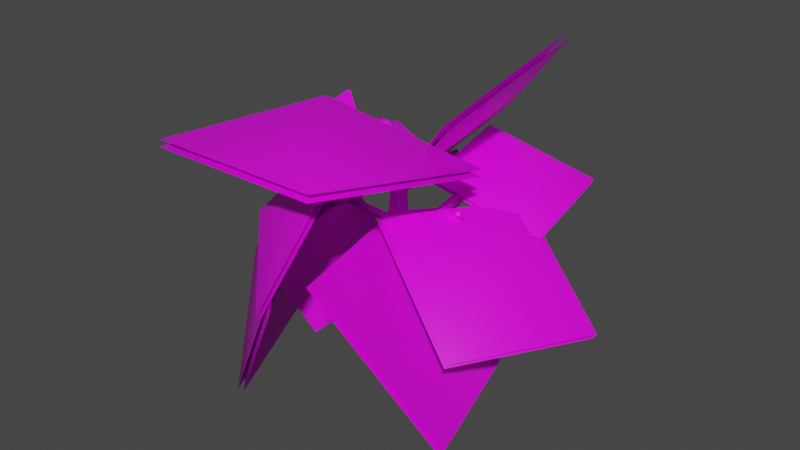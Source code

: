# Source: fe_canopy_01_8-3-nudge.blend  (saved by Blender 3.0.42; exported with 4.5.12 LTS)
import bpy
from mathutils import Matrix  # noqa: F401  (used for matrix-valued properties, if any)

bpy.ops.wm.read_factory_settings(use_empty=True)
scene = bpy.context.scene
scene.name = 'Scene'

# ---- images (referenced by path relative to the original .blend; pixels are not part of the script)
import os
ASSET_DIR = os.environ.get("B2B_ASSET_DIR", "")  # directory of the original .blend (textures are referenced by path, not embedded)
HERE = os.path.dirname(os.path.abspath(__file__))  # packed textures are extracted next to this script under _unpacked/

def load_image(name, relpath, width, height, colorspace="sRGB"):
    """Load a texture the original file referenced (path relative to the .blend, or extracted next to this script)."""
    p = next((c for c in (os.path.join(HERE, relpath), os.path.join(ASSET_DIR, relpath)) if relpath and os.path.exists(c)), "")
    if p:
        img = bpy.data.images.load(p, check_existing=True)
        img.name = name
    else:  # same state as the original file: an image datablock whose file is absent (Cycles renders it pink)
        img = bpy.data.images.new(name, width, height)
        img.source = "FILE"
        img.filepath = "//" + (relpath or name)
    img.colorspace_settings.name = colorspace
    return img
img_0x07719003_raster_dds = load_image('0x07719003.raster.dds', '0x07719003.raster.dds', 1024, 1024, 'sRGB')

# ---- materials (node trees are filled in below, after node groups)
mat_material_004 = bpy.data.materials.new('Material.004')
mat_material_004.use_transparent_shadow = False

# ---- material node trees
mat_material_004.use_nodes = True; mat_material_004.node_tree.nodes.clear()
_N = mat_material_004.node_tree.nodes; _L = mat_material_004.node_tree.links
n0 = _N.new('ShaderNodeBsdfPrincipled'); n0.name = 'Principled BSDF'; n0.location = (10, 300)
n0.distribution = 'GGX'
n0.subsurface_method = 'RANDOM_WALK_SKIN'
n0.inputs[3].default_value = 1.45
n0.inputs[27].default_value = (0.0, 0.0, 0.0, 1.0)
n0.inputs[28].default_value = 1.0
n1 = _N.new('ShaderNodeOutputMaterial'); n1.name = 'Material Output'; n1.location = (300, 300)
n2 = _N.new('ShaderNodeTexImage'); n2.name = 'Image Texture'; n2.location = (-280, 275)
n2.image = img_0x07719003_raster_dds
_L.new(n0.outputs[0], n1.inputs[0])
_L.new(n2.outputs[0], n0.inputs[0])
n1.is_active_output = True

# ---- world
world_world = bpy.data.worlds.new('World'); scene.world = world_world
world_world.use_nodes = True; world_world.node_tree.nodes.clear()
_N = world_world.node_tree.nodes; _L = world_world.node_tree.links
n0 = _N.new('ShaderNodeOutputWorld'); n0.name = 'World Output'; n0.location = (300, 300)
n1 = _N.new('ShaderNodeBackground'); n1.name = 'Background'; n1.location = (10, 300)
n1.inputs[0].default_value = (0.05088, 0.05088, 0.05088, 1.0)
_L.new(n1.outputs[0], n0.inputs[0])
n0.is_active_output = True
world_world.color = (0.05088, 0.05088, 0.05088)
world_world.use_sun_shadow = False
world_world.sun_shadow_jitter_overblur = 0.0

# ---- meshes
me_0x07719003_gmdl = bpy.data.meshes.new('0x07719003.gmdl')
me_0x07719003_gmdl.from_pydata([(0.05764, 0.03908, 0.02501), (0.01886, 0.0196, -0.03432), (-0.005227, 0.08951, -0.001922), (0.01115, 0.06654, 0.07489), (-0.03584, -0.2886, 0.06507), (0.02425, -0.2925, 0.02531), (-0.1522, -1.121, 0.2931), (-0.1188, -1.147, 0.2727), (-0.1005, -1.129, 0.3094), (-0.02014, -0.4991, 0.0002444), (0.03046, -0.4441, -0.01601), (0.1894, -0.6175, -0.1025), (0.1051, -0.675, -0.1374), (-0.07397, -0.4328, 0.01561), (-0.08306, -0.2891, -0.038), (-0.01133, -0.2915, -0.04001), (-0.05696, 0.03013, -0.03452), (-0.07066, 0.06092, 0.03422), (-0.09559, -0.2785, 0.02816), (-0.0629, -0.4576, 0.07848), (-0.02014, -0.4991, 0.0002444), (0.1096, -0.7115, -0.03202), (-0.01446, -0.532, 0.06194), (0.06264, -0.4946, 0.054), (0.1966, -0.6548, -0.009162), (0.5639, -0.7002, 0.1071), (0.6125, -0.6746, 0.07764), (0.6013, -0.6578, 0.1185), (-0.3936, -0.6492, 0.1014), (-0.3618, -0.6546, 0.1382), (-0.3886, -0.5923, 0.1201), (0.3354, -0.5258, -0.04833), (0.3461, -0.581, -0.02914), (0.2007, -0.7398, -0.08521), (0.3239, -0.5371, -0.0006234), (0.3799, -0.53, -0.04625), (0.6125, -0.6746, 0.07764), (0.3764, -0.5287, 0.008964), (0.3764, -0.5287, 0.008964), (-0.1044, -0.7871, -0.01039), (-0.1532, -0.7871, 0.0352), (-0.2191, -0.6931, 0.1442), (-0.2719, -0.6638, 0.0875), (-0.2689, -0.6218, 0.1422), (0.02425, -0.2925, 0.02531), (-0.03428, -0.6, 0.4847), (-0.01885, -0.6747, 0.4531), (0.04433, -0.6091, 0.4676), (0.004464, -0.4254, 0.1122), (0.0341, -0.4839, 0.09322), (0.06196, -0.4112, 0.1281), (0.06196, -0.4112, 0.1281), (-0.4131, -0.8592, 0.02178), (-0.4108, -0.8585, -0.05614), (-0.3718, -0.9413, -0.05524), (-0.07728, -0.8211, 0.05102), (-0.1488, -0.8393, 0.03834), (-0.1291, -0.8443, -0.0008398), (-0.1488, -0.8393, 0.03834), (-0.1005, -1.129, 0.3094), (-0.4108, -0.8585, -0.05614), (-0.4108, -0.8585, -0.05614), (-0.3886, -0.5923, 0.1201), (-0.07066, 0.06092, 0.03422), (-0.05696, 0.03013, -0.03452), (0.05764, 0.03908, 0.02501), (0.4318, -0.2771, 0.1139), (0.42, -0.3007, 0.1456), (0.4702, -0.3054, 0.1128), (0.3764, -0.5287, 0.008964), (0.1966, -0.6548, -0.009162), (0.8888, -0.3535, -0.105), (0.2023, -0.4657, 0.1027), (0.5569, -0.0659, 0.222), (0.5641, -0.06767, 0.245), (0.8044, 0.36, 0.001703), (0.118, 0.2478, 0.2096), (0.8959, -0.3553, -0.08231), (0.2095, -0.4675, 0.1257), (0.1107, 0.2495, 0.1866), (0.7972, 0.3618, -0.0213), (0.2653, -0.9806, 0.06692), (0.6184, -0.1238, -0.02922), (0.9282, -0.7544, 0.01064), (0.9431, -0.7577, 0.03779), (1.017, -1.336, -0.3502), (1.371, -0.4792, -0.4462), (0.28, -0.9838, 0.09371), (0.6334, -0.1271, -0.002071), (1.356, -0.4759, -0.4734), (1.002, -1.333, -0.3774), (-0.3094, -1.201, -0.226), (-0.04828, -0.9724, 0.4348), (-0.07617, -1.484, 0.2011), (-0.09327, -1.498, 0.2126), (0.1483, -1.79, -0.2031), (0.4094, -1.562, 0.4578), (-0.3263, -1.214, -0.2146), (-0.06537, -0.9862, 0.4464), (0.4265, -1.548, 0.4462), (0.1654, -1.776, -0.2147), (-0.3916, -0.3424, 0.07738), (-0.01051, -1.402, -0.1108), (-0.683, -0.9679, -0.4333), (-0.7155, -0.9811, -0.4198), (-0.8762, -0.3389, -0.9557), (-0.4953, -1.398, -1.144), (-0.4236, -0.3555, 0.09075), (-0.04298, -1.415, -0.09728), (-0.4628, -1.385, -1.157), (-0.8437, -0.3257, -0.9693), (-0.00269, -0.235, 0.1773), (-0.3417, -0.7591, -0.06269), (-0.4962, -0.3384, 0.1687), (-0.5035, -0.3431, 0.1892), (-0.5431, 0.1512, 0.09714), (-0.8821, -0.3729, -0.1427), (-0.009889, -0.2396, 0.1975), (-0.349, -0.7637, -0.04218), (-0.8748, -0.3682, -0.1632), (-0.5358, 0.1559, 0.07662), (-0.5147, -0.5012, 0.2401), (0.6782, -0.6168, 0.3237), (0.001305, -1.079, 0.7098), (-0.0006421, -1.071, 0.7489), (-0.6468, -1.663, 0.5185), (0.5461, -1.779, 0.6022), (-0.5166, -0.4931, 0.2787), (0.6763, -0.6086, 0.3628), (0.548, -1.787, 0.5631), (-0.6449, -1.671, 0.4794), (0.5981, -0.819, 0.6253), (-0.01787, -0.4787, -0.02445), (0.1396, 0.4114, 0.2924), (0.7557, 0.07108, 0.9421), (0.5746, -0.8222, 0.646), (0.7319, 0.06785, 0.963), (0.1158, 0.4082, 0.3134), (-0.04173, -0.4819, -0.003522), (0.8154, -0.5567, -0.8076), (0.1085, -0.7144, -0.05387), (0.4546, -1.693, 0.06606), (1.162, -1.536, -0.6875), (0.7928, -0.5676, -0.8311), (1.139, -1.547, -0.7113), (0.4317, -1.704, 0.04226), (0.08555, -0.7254, -0.07766), (-0.6009, -0.7079, -0.3891), (-0.09633, -0.5883, 0.0211), (-0.5069, -0.352, 0.458), (-1.011, -0.4717, 0.04785), (-0.5985, -0.6885, -0.3974), (-1.009, -0.4521, 0.03949), (-0.5045, -0.3324, 0.4497), (-0.09394, -0.5686, 0.01273), (-0.414, -1.237, -0.2589), (-0.09637, -0.7388, 0.05817), (0.05227, -0.4578, -0.5326), (-0.2654, -0.9564, -0.8496), (-0.3952, -1.249, -0.2596), (-0.2464, -0.968, -0.8504), (0.07132, -0.4695, -0.5333), (-0.07732, -0.7505, 0.05742)], [], [(0, 1, 2), (4, 5, 3), (3, 5, 0), (6, 7, 8), (9, 10, 12), (10, 11, 12), (15, 10, 14), (13, 14, 10), (1, 16, 2), (16, 17, 2), (17, 3, 2), (3, 0, 2), (19, 18, 13), (18, 14, 13), (22, 20, 21), (20, 12, 21), (10, 23, 11), (23, 24, 11), (25, 26, 27), (28, 29, 30), (33, 11, 32), (11, 31, 32), (11, 24, 31), (24, 34, 31), (35, 36, 32), (32, 36, 25), (35, 37, 26), (37, 27, 26), (27, 38, 25), (38, 32, 25), (12, 39, 21), (39, 40, 21), (41, 42, 9), (13, 9, 42), (9, 22, 41), (19, 43, 22), (22, 43, 41), (13, 42, 19), (19, 42, 43), (23, 10, 44), (44, 10, 15), (45, 46, 47), (19, 48, 18), (48, 4, 18), (49, 5, 50), (50, 4, 48), (48, 49, 45), (49, 46, 45), (50, 47, 49), (49, 47, 46), (48, 45, 51), (51, 45, 47), (52, 53, 54), (55, 40, 56), (39, 55, 57), (7, 57, 8), (57, 55, 8), (57, 7, 58), (58, 7, 6), (6, 59, 56), (55, 56, 59), (52, 40, 60), (40, 39, 60), (54, 61, 57), (39, 57, 61), (57, 56, 54), (40, 52, 56), (56, 52, 54), (42, 41, 28), (41, 29, 28), (28, 62, 42), (43, 42, 62), (41, 43, 29), (43, 30, 29), (12, 11, 33), (21, 40, 33), (33, 40, 55), (24, 21, 33), (4, 3, 18), (17, 18, 3), (18, 63, 14), (63, 16, 14), (1, 15, 64), (14, 64, 15), (5, 15, 65), (15, 1, 65), (22, 48, 19), (33, 32, 24), (24, 32, 34), (31, 35, 32), (34, 32, 37), (66, 67, 68), (31, 34, 66), (34, 67, 66), (34, 69, 67), (69, 68, 67), (37, 35, 68), (31, 66, 35), (35, 66, 68), (21, 70, 22), (70, 23, 22), (49, 22, 23), (9, 13, 10), (23, 5, 49), (5, 4, 50), (48, 22, 49), (12, 33, 39), (33, 55, 39), (71, 72, 73), (74, 75, 76), (77, 75, 74), (78, 74, 76), (77, 74, 78), (73, 72, 79), (80, 73, 79), (71, 73, 80), (81, 82, 83), (84, 85, 86), (87, 85, 84), (88, 84, 86), (87, 84, 88), (83, 82, 89), (90, 83, 89), (81, 83, 90), (91, 92, 93), (94, 95, 96), (97, 95, 94), (98, 94, 96), (97, 94, 98), (93, 92, 99), (100, 93, 99), (91, 93, 100), (101, 102, 103), (104, 105, 106), (107, 105, 104), (108, 104, 106), (107, 104, 108), (103, 102, 109), (110, 103, 109), (101, 103, 110), (111, 112, 113), (114, 115, 116), (117, 115, 114), (118, 114, 116), (117, 114, 118), (113, 112, 119), (120, 113, 119), (111, 113, 120), (121, 122, 123), (124, 125, 126), (127, 125, 124), (128, 124, 126), (127, 124, 128), (123, 122, 129), (130, 123, 129), (121, 123, 130), (131, 132, 134), (132, 133, 134), (135, 136, 138), (136, 137, 138), (139, 140, 142), (140, 141, 142), (143, 144, 146), (144, 145, 146), (147, 148, 150), (148, 149, 150), (151, 152, 154), (152, 153, 154), (155, 156, 158), (156, 157, 158), (159, 160, 162), (160, 161, 162)])
me_0x07719003_gmdl.polygons.foreach_set('use_smooth', [True] * 172)
_uv = me_0x07719003_gmdl.uv_layers.new(name='UVMap')
_uv.uv.foreach_set('vector', [0.4453, 0.06866, 0.444, 0.07944, 0.4433, 0.08579, 0.5626, 0.08701, 0.5619, 0.08204, 0.444, 0.07944, 0.444, 0.07944, 0.5619, 0.08204, 0.4453, 0.06866, 0.9719, 0.2098, 0.9727, 0.2081, 0.9774, 0.2021, 0.6391, 0.1207, 0.6161, 0.1006, 0.7554, 0.1343, 0.6161, 0.1006, 0.7557, 0.1175, 0.7554, 0.1343, 0.5541, 0.09284, 0.6161, 0.1006, 0.5517, 0.1119, 0.6056, 0.1199, 0.5517, 0.1119, 0.6161, 0.1006, 0.444, 0.07944, 0.4417, 0.09847, 0.4433, 0.08579, 0.4417, 0.09847, 0.4415, 0.1007, 0.4433, 0.08579, 0.4415, 0.1007, 0.444, 0.07944, 0.4433, 0.08579, 0.444, 0.07944, 0.4453, 0.06866, 0.4433, 0.08579, 0.61, 0.1173, 0.5545, 0.1134, 0.6056, 0.1199, 0.5545, 0.1134, 0.5517, 0.1119, 0.6056, 0.1199, 0.6421, 0.1184, 0.6391, 0.1207, 0.7541, 0.1308, 0.6391, 0.1207, 0.7554, 0.1343, 0.7541, 0.1308, 0.6161, 0.1006, 0.6191, 0.08994, 0.7557, 0.1175, 0.6191, 0.08994, 0.7559, 0.1144, 0.7557, 0.1175, 0.9264, 0.07997, 0.9215, 0.07207, 0.9223, 0.07185, 0.7417, 0.2392, 0.749, 0.2333, 0.7444, 0.2416, 0.7864, 0.1224, 0.7557, 0.1175, 0.8411, 0.1045, 0.7557, 0.1175, 0.8228, 0.09464, 0.8411, 0.1045, 0.7557, 0.1175, 0.7559, 0.1144, 0.8228, 0.09464, 0.7559, 0.1144, 0.8236, 0.09397, 0.8228, 0.09464, 0.8449, 0.09051, 0.9215, 0.07207, 0.8411, 0.1045, 0.8411, 0.1045, 0.9215, 0.07207, 0.9264, 0.07997, 0.8449, 0.09051, 0.8468, 0.08882, 0.9215, 0.07207, 0.8468, 0.08882, 0.9223, 0.07185, 0.9215, 0.07207, 0.9223, 0.07185, 0.8468, 0.08882, 0.9264, 0.07997, 0.8468, 0.08882, 0.8411, 0.1045, 0.9264, 0.07997, 0.7554, 0.1343, 0.8886, 0.1897, 0.7541, 0.1308, 0.8886, 0.1897, 0.8852, 0.1901, 0.7541, 0.1308, 0.6654, 0.1691, 0.6504, 0.1734, 0.6391, 0.1207, 0.6056, 0.1199, 0.6391, 0.1207, 0.6504, 0.1734, 0.6391, 0.1207, 0.6421, 0.1184, 0.6654, 0.1691, 0.61, 0.1173, 0.6499, 0.176, 0.6421, 0.1184, 0.6421, 0.1184, 0.6499, 0.176, 0.6654, 0.1691, 0.6056, 0.1199, 0.6504, 0.1734, 0.61, 0.1173, 0.61, 0.1173, 0.6504, 0.1734, 0.6499, 0.176, 0.6191, 0.08994, 0.6161, 0.1006, 0.5619, 0.08204, 0.5619, 0.08204, 0.6161, 0.1006, 0.5541, 0.09284, 0.7587, 0.02375, 0.7625, 0.03173, 0.7601, 0.02156, 0.61, 0.1173, 0.626, 0.08063, 0.5545, 0.1134, 0.626, 0.08063, 0.5626, 0.08701, 0.5545, 0.1134, 0.6483, 0.0766, 0.5619, 0.08204, 0.6399, 0.06304, 0.6399, 0.06304, 0.5626, 0.08701, 0.626, 0.08063, 0.626, 0.08063, 0.6483, 0.0766, 0.7587, 0.02375, 0.6483, 0.0766, 0.7625, 0.03173, 0.7587, 0.02375, 0.6399, 0.06304, 0.7601, 0.02156, 0.6483, 0.0766, 0.6483, 0.0766, 0.7601, 0.02156, 0.7625, 0.03173, 0.626, 0.08063, 0.7587, 0.02375, 0.6399, 0.06304, 0.6399, 0.06304, 0.7587, 0.02375, 0.7601, 0.02156, 0.9147, 0.2577, 0.9155, 0.2583, 0.9246, 0.2582, 0.9019, 0.1797, 0.8852, 0.1901, 0.9044, 0.1964, 0.8886, 0.1897, 0.9019, 0.1797, 0.9041, 0.1963, 0.9727, 0.2081, 0.9041, 0.1963, 0.9774, 0.2021, 0.9041, 0.1963, 0.9019, 0.1797, 0.9774, 0.2021, 0.9041, 0.1963, 0.9727, 0.2081, 0.9044, 0.1964, 0.9044, 0.1964, 0.9727, 0.2081, 0.9719, 0.2098, 0.9719, 0.2098, 0.9774, 0.2021, 0.9044, 0.1964, 0.9019, 0.1797, 0.9044, 0.1964, 0.9774, 0.2021, 0.9147, 0.2577, 0.8852, 0.1901, 0.9155, 0.2583, 0.8852, 0.1901, 0.8886, 0.1897, 0.9155, 0.2583, 0.9246, 0.2582, 0.9155, 0.2583, 0.9041, 0.1963, 0.8886, 0.1897, 0.9041, 0.1963, 0.9155, 0.2583, 0.9041, 0.1963, 0.9044, 0.1964, 0.9246, 0.2582, 0.8852, 0.1901, 0.9147, 0.2577, 0.9044, 0.1964, 0.9044, 0.1964, 0.9147, 0.2577, 0.9246, 0.2582, 0.6504, 0.1734, 0.6654, 0.1691, 0.7417, 0.2392, 0.6654, 0.1691, 0.749, 0.2333, 0.7417, 0.2392, 0.7417, 0.2392, 0.7444, 0.2416, 0.6504, 0.1734, 0.6499, 0.176, 0.6504, 0.1734, 0.7444, 0.2416, 0.6654, 0.1691, 0.6499, 0.176, 0.749, 0.2333, 0.6499, 0.176, 0.7444, 0.2416, 0.749, 0.2333, 0.7554, 0.1343, 0.7557, 0.1175, 0.7864, 0.1224, 0.7541, 0.1308, 0.8852, 0.1901, 0.7864, 0.1224, 0.7864, 0.1224, 0.8852, 0.1901, 0.9019, 0.1797, 0.7559, 0.1144, 0.7541, 0.1308, 0.7864, 0.1224, 0.5626, 0.08701, 0.444, 0.07944, 0.5545, 0.1134, 0.4415, 0.1007, 0.5545, 0.1134, 0.444, 0.07944, 0.5545, 0.1134, 0.4415, 0.1007, 0.5517, 0.1119, 0.4415, 0.1007, 0.4417, 0.09847, 0.5517, 0.1119, 0.444, 0.07944, 0.5541, 0.09284, 0.4417, 0.09847, 0.5517, 0.1119, 0.4417, 0.09847, 0.5541, 0.09284, 0.5619, 0.08204, 0.5541, 0.09284, 0.4453, 0.06866, 0.5541, 0.09284, 0.444, 0.07944, 0.4453, 0.06866, 0.6421, 0.1184, 0.626, 0.08063, 0.61, 0.1173, 0.7864, 0.1224, 0.8411, 0.1045, 0.7559, 0.1144, 0.7559, 0.1144, 0.8411, 0.1045, 0.8236, 0.09397, 0.8228, 0.09464, 0.8449, 0.09051, 0.8411, 0.1045, 0.8236, 0.09397, 0.8411, 0.1045, 0.8468, 0.08882, 0.8688, 0.03579, 0.8696, 0.03567, 0.8804, 0.03821, 0.8228, 0.09464, 0.8236, 0.09397, 0.8688, 0.03579, 0.8236, 0.09397, 0.8696, 0.03567, 0.8688, 0.03579, 0.8236, 0.09397, 0.8468, 0.08882, 0.8696, 0.03567, 0.8468, 0.08882, 0.8804, 0.03821, 0.8696, 0.03567, 0.8468, 0.08882, 0.8449, 0.09051, 0.8804, 0.03821, 0.8228, 0.09464, 0.8688, 0.03579, 0.8449, 0.09051, 0.8449, 0.09051, 0.8688, 0.03579, 0.8804, 0.03821, 0.7541, 0.1308, 0.7559, 0.1144, 0.6421, 0.1184, 0.7559, 0.1144, 0.6191, 0.08994, 0.6421, 0.1184, 0.6483, 0.0766, 0.6421, 0.1184, 0.6191, 0.08994, 0.6391, 0.1207, 0.6056, 0.1199, 0.6161, 0.1006, 0.6191, 0.08994, 0.5619, 0.08204, 0.6483, 0.0766, 0.5619, 0.08204, 0.5626, 0.08701, 0.6399, 0.06304, 0.626, 0.08063, 0.6421, 0.1184, 0.6483, 0.0766, 0.7554, 0.1343, 0.7864, 0.1224, 0.8886, 0.1897, 0.7864, 0.1224, 0.9019, 0.1797, 0.8886, 0.1897, 0.358, 0.2319, 0.6677, 0.2355, 0.5182, 0.4031, 0.1928, 0.4031, 0.03142, 0.5718, 0.3446, 0.5706, 0.03262, 0.2319, 0.03142, 0.5718, 0.1928, 0.4031, 0.3422, 0.2355, 0.1928, 0.4031, 0.3446, 0.5706, 0.03262, 0.2319, 0.1928, 0.4031, 0.3422, 0.2355, 0.5182, 0.4031, 0.6677, 0.2355, 0.67, 0.5706, 0.3568, 0.5718, 0.5182, 0.4031, 0.67, 0.5706, 0.358, 0.2319, 0.5182, 0.4031, 0.3568, 0.5718, 0.4252, 0.5975, 0.8046, 0.5975, 0.6149, 0.7869, 0.2144, 0.7869, 0.02476, 0.9764, 0.4041, 0.9764, 0.02476, 0.5975, 0.02476, 0.9764, 0.2144, 0.7869, 0.4041, 0.5975, 0.2144, 0.7869, 0.4041, 0.9764, 0.02476, 0.5975, 0.2144, 0.7869, 0.4041, 0.5975, 0.6149, 0.7869, 0.8046, 0.5975, 0.8046, 0.9764, 0.4252, 0.9764, 0.6149, 0.7869, 0.8046, 0.9764, 0.4252, 0.5975, 0.6149, 0.7869, 0.4252, 0.9764, 0.3549, 0.2311, 0.6708, 0.2338, 0.5168, 0.4051, 0.1914, 0.4051, 0.03315, 0.5717, 0.3456, 0.5702, 0.02946, 0.2311, 0.03315, 0.5717, 0.1914, 0.4051, 0.3454, 0.2338, 0.1914, 0.4051, 0.3456, 0.5702, 0.02946, 0.2311, 0.1914, 0.4051, 0.3454, 0.2338, 0.5168, 0.4051, 0.6708, 0.2338, 0.671, 0.5702, 0.3586, 0.5717, 0.5168, 0.4051, 0.671, 0.5702, 0.3549, 0.2311, 0.5168, 0.4051, 0.3586, 0.5717, 0.4252, 0.5975, 0.8046, 0.5975, 0.6149, 0.7869, 0.2144, 0.7869, 0.02476, 0.9764, 0.4041, 0.9764, 0.02476, 0.5975, 0.02476, 0.9764, 0.2144, 0.7869, 0.4041, 0.5975, 0.2144, 0.7869, 0.4041, 0.9764, 0.02476, 0.5975, 0.2144, 0.7869, 0.4041, 0.5975, 0.6149, 0.7869, 0.8046, 0.5975, 0.8046, 0.9764, 0.4252, 0.9764, 0.6149, 0.7869, 0.8046, 0.9764, 0.4252, 0.5975, 0.6149, 0.7869, 0.4252, 0.9764, 0.3589, 0.2363, 0.6709, 0.2339, 0.5179, 0.4026, 0.1925, 0.4026, 0.03347, 0.5738, 0.3454, 0.5697, 0.03347, 0.2363, 0.03347, 0.5738, 0.1925, 0.4026, 0.3455, 0.2339, 0.1925, 0.4026, 0.3454, 0.5697, 0.03347, 0.2363, 0.1925, 0.4026, 0.3455, 0.2339, 0.5179, 0.4026, 0.6709, 0.2339, 0.6708, 0.5697, 0.3589, 0.5738, 0.5179, 0.4026, 0.6708, 0.5697, 0.3589, 0.2363, 0.5179, 0.4026, 0.3589, 0.5738, 0.4252, 0.5975, 0.8046, 0.5975, 0.6149, 0.7869, 0.2144, 0.7869, 0.02476, 0.9764, 0.4041, 0.9764, 0.02476, 0.5975, 0.02476, 0.9764, 0.2144, 0.7869, 0.4041, 0.5975, 0.2144, 0.7869, 0.4041, 0.9764, 0.02476, 0.5975, 0.2144, 0.7869, 0.4041, 0.5975, 0.6149, 0.7869, 0.8046, 0.5975, 0.8046, 0.9764, 0.4252, 0.9764, 0.6149, 0.7869, 0.8046, 0.9764, 0.4252, 0.5975, 0.6149, 0.7869, 0.4252, 0.9764, 0.7103, 0.3095, 0.9556, 0.3125, 0.7093, 0.5617, 0.9556, 0.3125, 0.9576, 0.5607, 0.7093, 0.5617, 0.7103, 0.3095, 0.7093, 0.5617, 0.9556, 0.3125, 0.7093, 0.5617, 0.9576, 0.5607, 0.9556, 0.3125, 0.7103, 0.3095, 0.9556, 0.3125, 0.7093, 0.5617, 0.9556, 0.3125, 0.9576, 0.5607, 0.7093, 0.5617, 0.7103, 0.3095, 0.7093, 0.5617, 0.9556, 0.3125, 0.7093, 0.5617, 0.9576, 0.5607, 0.9556, 0.3125, 0.7103, 0.3095, 0.9556, 0.3125, 0.7093, 0.5617, 0.9556, 0.3125, 0.9576, 0.5607, 0.7093, 0.5617, 0.7103, 0.3095, 0.7093, 0.5617, 0.9556, 0.3125, 0.7093, 0.5617, 0.9576, 0.5607, 0.9556, 0.3125, 0.7103, 0.3095, 0.9556, 0.3125, 0.7093, 0.5617, 0.9556, 0.3125, 0.9576, 0.5607, 0.7093, 0.5617, 0.7103, 0.3095, 0.7093, 0.5617, 0.9556, 0.3125, 0.7093, 0.5617, 0.9576, 0.5607, 0.9556, 0.3125])
me_0x07719003_gmdl.materials.append(mat_material_004)
me_0x07719003_gmdl.use_remesh_fix_poles = True
me_0x07719003_gmdl.use_remesh_preserve_attributes = False
me_0x07719003_gmdl.update()
arm_armature = bpy.data.armatures.new('Armature')  # bones are not reproduced

# ---- objects
ob_1_l1_f0 = bpy.data.objects.new('1 L1 F0', me_0x07719003_gmdl)
ob_armature = bpy.data.objects.new('Armature', arm_armature)

# ---- transforms, parenting, visibility, modifiers, constraints
ob_1_l1_f0.parent = ob_armature
ob_1_l1_f0.location = (0.0, 0.0, 0.0)
_vg = ob_1_l1_f0.vertex_groups.new(name='Bone')
for _i, _w in zip([0, 1, 2, 3, 4, 5, 6, 7, 8, 9, 10, 11, 12, 13, 14, 15, 16, 17, 18, 19, 20, 21, 22, 23, 24, 25, 26, 27, 28, 29, 30, 31, 32, 33, 34, 35, 36, 37, 38, 39, 40, 41, 42, 43, 44, 45, 46, 47, 48, 49, 50, 51, 52, 53, 54, 55, 56, 57, 58, 59, 60, 61, 62, 63, 64, 65, 66, 67, 68, 69, 70, 71, 72, 73, 74, 75, 76, 77, 78, 79, 80, 81, 82, 83, 84, 85, 86, 87, 88, 89, 90, 91, 92, 93, 94, 95, 96, 97, 98, 99, 100, 101, 102, 103, 104, 105, 106, 107, 108, 109, 110, 111, 112, 113, 114, 115, 116, 117, 118, 119, 120, 121, 122, 123, 124, 125, 126, 127, 128, 129, 130, 131, 132, 133, 134, 135, 136, 137, 138, 140, 143, 144, 145, 146, 147, 148, 149, 150, 151, 152, 153, 154, 155, 156, 157, 158, 159, 160, 161, 162], [1.0, 1.0, 1.0, 1.0, 0.5, 0.5, 0.0, 0.00985, 0.01604, 0.02011, 2.742e-06, 0.0, 0.0002687, 5.245e-06, 0.5, 0.5, 1.0, 1.0, 0.5, 0.001276, 0.02011, 0.0002255, 1.258e-05, 0.0, 0.0001928, 0.002097, 0.0, 1.204e-05, 4.404e-06, 4.585e-05, 0.0, 0.0, 3.6e-05, 2.378e-05, 0.0, 0.0, 0.0007983, 0.002305, 0.002305, 0.0002859, 2.211e-05, 0.0, 1.23e-11, 0.0, 0.5, 0.0001017, 0.0001029, 0.0006517, 0.0001292, 1.311e-05, 0.0, 0.0, 3.141e-05, 0.0, 0.0003286, 3.457e-06, 0.0, 0.0005755, 0.001441, 0.01332, 0.0, 0.0, 3.571e-06, 1.0, 1.0, 1.0, 0.0, 0.0, 0.01419, 0.002305, 0.0001928, 0.0, 0.0, 0.0, 0.0, 0.0, 0.0, 0.0, 0.0, 0.0, 0.0, 0.0, 0.0, 0.0, 0.0, 0.0, 0.0, 0.0, 0.0, 0.0, 0.0, 0.0, 0.0, 0.0, 0.0, 0.0, 0.0, 0.0, 0.0, 0.0, 0.0, 0.0, 0.0, 0.0, 0.0, 0.0, 0.0, 0.0, 0.0, 0.0, 0.0, 0.0, 0.0, 0.0, 0.0, 0.0, 0.0, 0.0, 0.0, 0.0, 0.0, 0.0, 0.0, 0.0, 0.0, 0.0, 0.0, 0.0, 0.0, 0.0, 0.0, 0.0, 0.0, 0.0, 0.0, 0.0, 0.0, 0.0, 0.0, 0.0, 0.0, 0.0, 0.0, 0.0, 0.0, 0.0, 0.0, 0.0, 0.0, 0.0, 0.0, 0.0, 0.0, 0.0, 0.0, 0.0, 0.0, 0.0, 0.0, 0.0]): _vg.add([_i], _w, 'REPLACE')
_vg = ob_1_l1_f0.vertex_groups.new(name='Bone.001')
for _i, _w in zip([4, 5, 6, 7, 8, 9, 10, 11, 12, 13, 14, 15, 18, 19, 20, 21, 22, 23, 24, 25, 26, 27, 28, 29, 30, 31, 32, 33, 34, 35, 36, 37, 38, 39, 40, 41, 42, 43, 44, 45, 46, 47, 48, 49, 50, 51, 52, 53, 54, 55, 56, 57, 58, 59, 60, 61, 62, 66, 67, 68, 69, 70, 71, 72, 73, 79, 80, 101, 104, 105, 106, 108, 111, 112, 113, 114, 115, 116, 117, 118, 119, 120, 131, 132, 133, 134, 135, 136, 137, 138, 139, 140, 141, 142, 143, 144, 145, 146, 147, 148, 149, 150, 151, 152, 153, 154, 155, 156, 157, 158, 159, 160, 161, 162], [0.5, 0.5, 0.0, 0.0, 0.0, 0.9799, 1.0, 0.0, 0.0, 1.0, 0.5, 0.5, 0.5, 0.9987, 0.9799, 0.0, 1.0, 1.0, 0.0, 0.0, 0.0, 0.0, 0.0, 0.0, 0.0, 0.0, 0.0, 0.0, 0.0, 0.0, 0.0, 0.0, 0.0, 0.0, 0.0, 0.6, 0.6, 0.6, 0.5, 0.0, 0.0, 0.0, 0.9999, 1.0, 1.0, 1.0, 0.0, 0.0, 6.543e-05, 0.0, 0.0, 0.0, 0.0, 0.0, 0.0, 0.0, 0.0, 0.0, 0.0, 0.0, 0.0, 0.0, 0.0, 0.0, 0.0, 0.0, 0.0, 0.004708, 0.0, 0.0, 0.0, 0.0, 0.0, 0.0, 0.0, 0.0, 0.0, 0.0, 0.0, 0.0, 0.0, 0.0, 0.0, 0.0, 0.0, 0.0, 0.0, 0.0, 0.0, 0.0, 0.0, 0.0, 0.0, 0.0, 0.0, 0.0, 0.0, 0.0, 0.6, 0.6, 0.5998, 0.5866, 0.5984, 0.6, 0.6, 0.6, 0.0, 0.0, 0.0, 0.0, 0.0, 0.0, 0.0, 0.0]): _vg.add([_i], _w, 'REPLACE')
_vg = ob_1_l1_f0.vertex_groups.new(name='Bone.002')
for _i, _w in zip([6, 7, 8, 11, 12, 21, 24, 33, 59, 70, 84, 85, 86, 87, 88, 94, 95, 96, 97, 98, 101, 102, 103, 104, 105, 106, 107, 108, 109, 110, 139, 140, 141, 142, 143, 144, 145, 146], [0.0, 0.0, 0.0, 1.0, 0.9997, 0.9998, 0.9998, 1.0, 0.0, 0.9998, 0.0, 0.0, 0.0, 0.0, 0.0, 0.0, 0.0, 0.0, 0.0, 0.0, 0.0, 0.0, 0.0, 0.0, 0.0, 0.0, 0.0, 0.0, 0.0, 0.0, 1.0, 1.0, 1.0, 1.0, 1.0, 1.0, 1.0, 1.0]): _vg.add([_i], _w, 'REPLACE')
_vg = ob_1_l1_f0.vertex_groups.new(name='Bone.003')
for _i, _w in zip([6, 7, 8, 39, 40, 50, 51, 52, 53, 54, 55, 56, 57, 58, 59, 60, 61, 91, 92, 93, 94, 95, 96, 97, 98, 99, 100, 101, 102, 103, 104, 105, 106, 107, 108, 109, 110, 124, 125, 126, 127, 139, 140, 141, 142, 155, 156, 157, 158, 159, 160, 161, 162], [1.0, 0.9902, 0.984, 0.9997, 1.0, 0.0, 0.0, 1.0, 1.0, 0.9996, 1.0, 1.0, 0.9994, 0.9986, 0.9867, 1.0, 1.0, 1.0, 1.0, 1.0, 1.0, 1.0, 1.0, 1.0, 1.0, 1.0, 1.0, 0.9953, 1.0, 1.0, 1.0, 1.0, 1.0, 0.9907, 1.0, 1.0, 1.0, 0.0, 0.0, 0.0, 0.0, 0.0, 0.0, 0.0, 0.0, 1.0, 1.0, 1.0, 1.0, 1.0, 1.0, 1.0, 1.0]): _vg.add([_i], _w, 'REPLACE')
_vg = ob_1_l1_f0.vertex_groups.new(name='Bone.004')
for _i, _w in zip([25, 26, 27, 31, 32, 34, 35, 36, 37, 38, 66, 67, 68, 69, 71, 72, 73, 74, 75, 76, 77, 78, 79, 80, 81, 82, 83, 84, 85, 86, 87, 88, 89, 90, 94, 95, 96, 98, 124, 125, 126, 127, 128, 139, 141, 142, 143, 144, 145, 146], [0.9979, 1.0, 1.0, 1.0, 1.0, 1.0, 1.0, 0.9992, 0.9977, 0.9977, 1.0, 1.0, 0.9858, 0.9977, 0.0, 0.0, 0.0, 0.0, 0.0, 0.0, 0.0, 0.0, 0.0, 0.0, 1.0, 1.0, 1.0, 1.0, 1.0, 1.0, 1.0, 1.0, 1.0, 1.0, 0.0, 0.0, 0.0, 0.0, 0.0, 0.0, 0.0, 0.0, 0.0, 0.0, 0.0, 0.0, 0.0, 0.0, 0.0, 0.0]): _vg.add([_i], _w, 'REPLACE')
_vg = ob_1_l1_f0.vertex_groups.new(name='Bone.005')
for _i, _w in zip([28, 29, 30, 41, 42, 43, 45, 46, 47, 62, 107, 111, 112, 113, 114, 115, 116, 117, 118, 119, 120, 121, 122, 123, 124, 125, 126, 127, 128, 129, 130, 131, 133, 134, 147, 148, 149, 150, 151, 152, 153, 154], [0.009084, 0.006983, 0.0, 4.261e-05, 1.147e-05, 0.0, 0.9999, 0.9999, 0.9993, 0.00026, 0.00929, 0.0, 0.0, 0.0, 0.0, 0.0, 0.0, 0.0, 0.0, 0.0, 0.0, 1.0, 1.0, 1.0, 1.0, 1.0, 1.0, 1.0, 1.0, 1.0, 1.0, 0.0, 0.0, 0.0, 0.0, 0.0, 0.0, 0.0, 0.0, 0.0, 0.0, 0.0]): _vg.add([_i], _w, 'REPLACE')
_vg = ob_1_l1_f0.vertex_groups.new(name='Bone.006')
for _i, _w in zip([28, 29, 30, 41, 42, 43, 62, 111, 112, 113, 114, 115, 116, 117, 118, 119, 120, 147, 148, 149, 150, 151, 152, 153, 154], [0.9909, 0.993, 1.0, 0.4, 0.4, 0.4, 0.9997, 1.0, 1.0, 1.0, 1.0, 1.0, 1.0, 1.0, 1.0, 1.0, 1.0, 0.4, 0.4, 0.4002, 0.4134, 0.4016, 0.4, 0.4, 0.4]): _vg.add([_i], _w, 'REPLACE')
_vg = ob_1_l1_f0.vertex_groups.new(name='Bone.007')
_vg.add([71, 72, 73, 74, 75, 76, 77, 78, 79, 80], 1.0, 'REPLACE')
_vg = ob_1_l1_f0.vertex_groups.new(name='Bone.008')
_vg.add([131, 132, 133, 134, 135, 136, 137, 138], 1.0, 'REPLACE')
_vg = ob_1_l1_f0.vertex_groups.new(name='Bone.009')
_m = ob_1_l1_f0.modifiers.new('Armature', 'ARMATURE')
_m.object = ob_armature
ob_armature.location = (0.0, 0.0, 0.0)

# ---- collection membership
scene.collection.objects.link(ob_1_l1_f0)
scene.collection.objects.link(ob_armature)

# ---- scene / render settings (as saved in the file)
scene.frame_start = 1; scene.frame_end = 250; scene.frame_set(18)
scene.render.engine = 'BLENDER_EEVEE_NEXT'
scene.cycles.sampling_pattern = 'TABULATED_SOBOL'
scene.cycles.use_light_tree = False
scene.view_settings.view_transform = 'Filmic'
bpy.context.view_layer.update()

# ---- added for rendering (the .blend has no active camera and no usable light): camera, sun
cam_auto = bpy.data.cameras.new('AutoCamera')
cam_auto.lens = 50.0
cam_auto.sensor_width = 36.0
cam_auto.clip_end = 1000.0
ob_auto_camera = bpy.data.objects.new('AutoCamera', cam_auto)
scene.collection.objects.link(ob_auto_camera)
ob_auto_camera.location = (3.76512, -4.99214, 2.77126)
ob_auto_camera.rotation_euler = (1.09748, -7.21219e-08, 0.694738)
scene.camera = ob_auto_camera
light_auto_sun = bpy.data.lights.new('AutoSun', 'SUN')
light_auto_sun.energy = 3.0
light_auto_sun.angle = 0.0523599
ob_auto_sun = bpy.data.objects.new('AutoSun', light_auto_sun)
scene.collection.objects.link(ob_auto_sun)
ob_auto_sun.rotation_euler = (0.872665, 0.174533, 0.523599)
bpy.context.view_layer.update()
